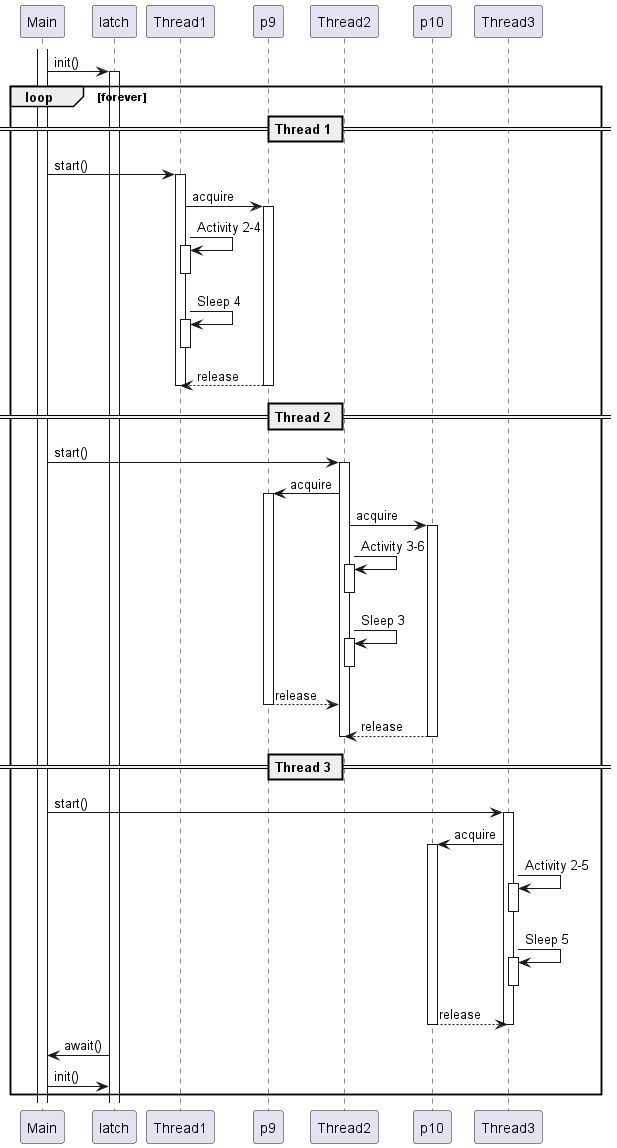

The diagram above was rendered by PlantUML. Its source (embedded in the PNG):
@startuml

activate Main
Main -> latch : init()
activate latch
loop forever

    == Thread 1 ==
    Main -> Thread1 : start()
    activate Thread1
    Thread1 -> p9: acquire
    activate p9
    Thread1 -> Thread1: Activity 2-4
    activate Thread1
    deactivate Thread1
    Thread1 -> Thread1: Sleep 4
    activate Thread1
    deactivate Thread1
    Thread1 <-- p9: release
    deactivate p9
    deactivate Thread1

    == Thread 2 ==
    Main -> Thread2 : start()
    activate Thread2
    Thread2 -> p9: acquire
    activate p9
    Thread2 -> p10: acquire
    activate p10
    Thread2 -> Thread2: Activity 3-6
    activate Thread2
    deactivate Thread2
    Thread2 -> Thread2: Sleep 3
    activate Thread2
    deactivate Thread2
    Thread2 <-- p9: release
    deactivate p9
    Thread2 <-- p10: release
    deactivate p10
    deactivate Thread2

    == Thread 3 ==
    Main -> Thread3 : start()
    activate Thread3
    Thread3 -> p10: acquire
    activate p10
    Thread3 -> Thread3: Activity 2-5
    activate Thread3
    deactivate Thread3
    Thread3 -> Thread3: Sleep 5
    activate Thread3
    deactivate Thread3
    Thread3 <-- p10: release
    deactivate p10
    deactivate Thread3

    latch -> Main : await()
    Main -> latch : init()
end loop

@enduml